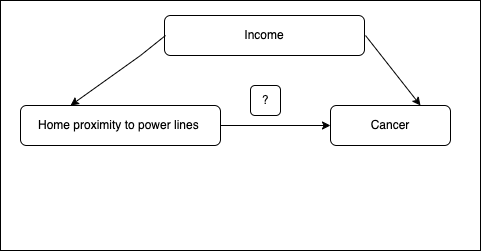

The diagram above was exported from draw.io. Its source (the exported page's mxGraphModel, read from the mxfile embedded in the PNG):
<mxGraphModel dx="965" dy="581" grid="1" gridSize="10" guides="1" tooltips="1" connect="1" arrows="1" fold="1" page="1" pageScale="1" pageWidth="827" pageHeight="1169" math="0" shadow="0">
  <root>
    <mxCell id="WIyWlLk6GJQsqaUBKTNV-0" />
    <mxCell id="WIyWlLk6GJQsqaUBKTNV-1" parent="WIyWlLk6GJQsqaUBKTNV-0" />
    <mxCell id="KDHk_zK9W75sSK34n5sb-3" value="" style="rounded=0;whiteSpace=wrap;html=1;" vertex="1" parent="WIyWlLk6GJQsqaUBKTNV-1">
      <mxGeometry x="150" y="95" width="480" height="250" as="geometry" />
    </mxCell>
    <mxCell id="WIyWlLk6GJQsqaUBKTNV-7" value="Cancer" style="rounded=1;whiteSpace=wrap;html=1;fontSize=12;glass=0;strokeWidth=1;shadow=0;" parent="WIyWlLk6GJQsqaUBKTNV-1" vertex="1">
      <mxGeometry x="480" y="200" width="120" height="40" as="geometry" />
    </mxCell>
    <mxCell id="WIyWlLk6GJQsqaUBKTNV-12" value="Home proximity to power lines&amp;nbsp;" style="rounded=1;whiteSpace=wrap;html=1;fontSize=12;glass=0;strokeWidth=1;shadow=0;" parent="WIyWlLk6GJQsqaUBKTNV-1" vertex="1">
      <mxGeometry x="170" y="200" width="200" height="40" as="geometry" />
    </mxCell>
    <mxCell id="KDHk_zK9W75sSK34n5sb-0" value="" style="endArrow=classic;html=1;rounded=0;entryX=0;entryY=0.5;entryDx=0;entryDy=0;" edge="1" parent="WIyWlLk6GJQsqaUBKTNV-1" target="WIyWlLk6GJQsqaUBKTNV-7">
      <mxGeometry width="50" height="50" relative="1" as="geometry">
        <mxPoint x="370" y="220" as="sourcePoint" />
        <mxPoint x="420" y="170" as="targetPoint" />
      </mxGeometry>
    </mxCell>
    <mxCell id="KDHk_zK9W75sSK34n5sb-2" value="?" style="rounded=1;whiteSpace=wrap;html=1;fontSize=12;glass=0;strokeWidth=1;shadow=0;" vertex="1" parent="WIyWlLk6GJQsqaUBKTNV-1">
      <mxGeometry x="400" y="180" width="30" height="30" as="geometry" />
    </mxCell>
    <mxCell id="KDHk_zK9W75sSK34n5sb-7" value="Income" style="rounded=1;whiteSpace=wrap;html=1;fontSize=12;glass=0;strokeWidth=1;shadow=0;" vertex="1" parent="WIyWlLk6GJQsqaUBKTNV-1">
      <mxGeometry x="314" y="110" width="200" height="40" as="geometry" />
    </mxCell>
    <mxCell id="KDHk_zK9W75sSK34n5sb-8" value="" style="endArrow=classic;html=1;rounded=0;entryX=0.75;entryY=0;entryDx=0;entryDy=0;" edge="1" parent="WIyWlLk6GJQsqaUBKTNV-1" target="WIyWlLk6GJQsqaUBKTNV-7">
      <mxGeometry width="50" height="50" relative="1" as="geometry">
        <mxPoint x="515" y="130" as="sourcePoint" />
        <mxPoint x="565" y="80" as="targetPoint" />
      </mxGeometry>
    </mxCell>
    <mxCell id="KDHk_zK9W75sSK34n5sb-9" value="" style="endArrow=classic;html=1;rounded=0;entryX=0.25;entryY=0;entryDx=0;entryDy=0;" edge="1" parent="WIyWlLk6GJQsqaUBKTNV-1" target="WIyWlLk6GJQsqaUBKTNV-12">
      <mxGeometry width="50" height="50" relative="1" as="geometry">
        <mxPoint x="315" y="130" as="sourcePoint" />
        <mxPoint x="370" y="200" as="targetPoint" />
        <Array as="points">
          <mxPoint x="290" y="150" />
        </Array>
      </mxGeometry>
    </mxCell>
  </root>
</mxGraphModel>